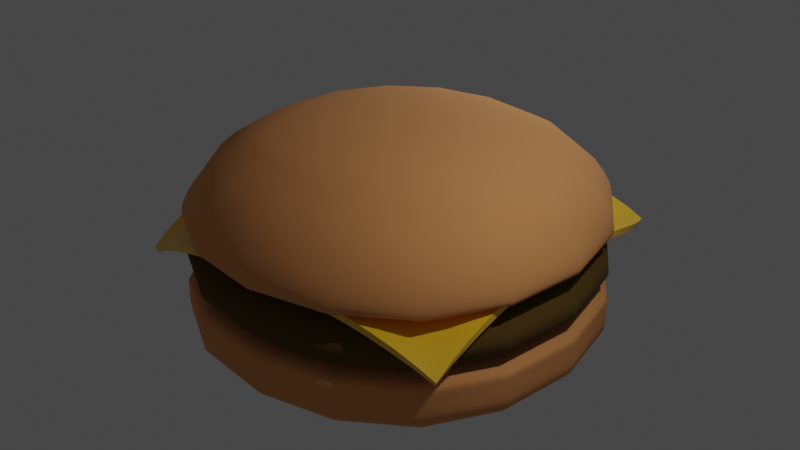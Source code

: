 # Source: hamburger.blend  (saved by Blender 2.90.8; exported with 4.5.12 LTS)
import bpy
from mathutils import Matrix  # noqa: F401  (used for matrix-valued properties, if any)

bpy.ops.wm.read_factory_settings(use_empty=True)
scene = bpy.context.scene
scene.name = 'Scene'

# ---- collections
col_collection = bpy.data.collections.new('Collection'); scene.collection.children.link(col_collection)

# ---- materials (node trees are filled in below, after node groups)
mat_bunmaterial = bpy.data.materials.new('bunmaterial')
mat_bunmaterial.use_transparent_shadow = False
mat_meat = bpy.data.materials.new('meat')
mat_meat.use_transparent_shadow = False
mat_cheese = bpy.data.materials.new('cheese')
mat_cheese.use_transparent_shadow = False

# ---- node groups
ng_auto_smooth = bpy.data.node_groups.new('Auto Smooth', 'GeometryNodeTree')
_s = ng_auto_smooth.interface.new_socket(name='Geometry', in_out='OUTPUT', socket_type='NodeSocketGeometry')
_s = ng_auto_smooth.interface.new_socket(name='Geometry', in_out='INPUT', socket_type='NodeSocketGeometry')
_s = ng_auto_smooth.interface.new_socket(name='Angle', in_out='INPUT', socket_type='NodeSocketFloat')
_s.subtype = 'ANGLE'
_s.min_value = 0.0
_s.max_value = 3.142
ng_auto_smooth.is_modifier = True
_N = ng_auto_smooth.nodes; _L = ng_auto_smooth.links
n0 = _N.new('NodeGroupOutput'); n0.name = 'Group Output'; n0.location = (480, -100)
n1 = _N.new('NodeGroupInput'); n1.name = 'Group Input'; n1.location = (-420, -300)
n2 = _N.new('NodeGroupInput'); n2.name = 'Group Input.001'; n2.location = (-60, -100)
n3 = _N.new('GeometryNodeSetShadeSmooth'); n3.name = 'Set Shade Smooth'; n3.location = (120, -100)
n3.domain = 'EDGE'
n4 = _N.new('GeometryNodeSetShadeSmooth'); n4.name = 'Set Shade Smooth.001'; n4.location = (300, -100)
n5 = _N.new('GeometryNodeInputMeshEdgeAngle'); n5.name = 'Edge Angle'; n5.location = (-420, -220)
n6 = _N.new('GeometryNodeInputEdgeSmooth'); n6.name = 'Is Edge Smooth'; n6.location = (-60, -160)
n7 = _N.new('GeometryNodeInputShadeSmooth'); n7.name = 'Is Face Smooth'; n7.location = (-240, -340)
n8 = _N.new('FunctionNodeBooleanMath'); n8.name = 'Boolean Math'; n8.location = (-60, -220)
n9 = _N.new('FunctionNodeCompare'); n9.name = 'Compare'; n9.location = (-240, -180)
n9.operation = 'LESS_EQUAL'
_L.new(n5.outputs[0], n9.inputs[0])
_L.new(n4.outputs[0], n0.inputs[0])
_L.new(n1.outputs[1], n9.inputs[1])
_L.new(n9.outputs[0], n8.inputs[0])
_L.new(n7.outputs[0], n8.inputs[1])
_L.new(n2.outputs[0], n3.inputs[0])
_L.new(n6.outputs[0], n3.inputs[1])
_L.new(n3.outputs[0], n4.inputs[0])
_L.new(n8.outputs[0], n3.inputs[2])
n0.is_active_output = True

# ---- material node trees
mat_bunmaterial.use_nodes = True; mat_bunmaterial.node_tree.nodes.clear()
_N = mat_bunmaterial.node_tree.nodes; _L = mat_bunmaterial.node_tree.links
n0 = _N.new('ShaderNodeBsdfPrincipled'); n0.name = 'Principled BSDF'; n0.location = (10, 300)
n0.distribution = 'GGX'
n0.subsurface_method = 'BURLEY'
n0.inputs[0].default_value = (0.8, 0.338, 0.1171, 1.0)
n0.inputs[2].default_value = 1.0
n0.inputs[3].default_value = 1.45
n0.inputs[27].default_value = (0.0, 0.0, 0.0, 1.0)
n0.inputs[28].default_value = 1.0
n1 = _N.new('ShaderNodeOutputMaterial'); n1.name = 'Material Output'; n1.location = (300, 300)
_L.new(n0.outputs[0], n1.inputs[0])
n1.is_active_output = True
mat_meat.use_nodes = True; mat_meat.node_tree.nodes.clear()
_N = mat_meat.node_tree.nodes; _L = mat_meat.node_tree.links
n0 = _N.new('ShaderNodeBsdfPrincipled'); n0.name = 'Principled BSDF'; n0.location = (10, 300)
n0.distribution = 'GGX'
n0.subsurface_method = 'BURLEY'
n0.inputs[0].default_value = (0.1107, 0.06028, 0.005826, 1.0)
n0.inputs[2].default_value = 1.0
n0.inputs[3].default_value = 1.45
n0.inputs[27].default_value = (0.0, 0.0, 0.0, 1.0)
n0.inputs[28].default_value = 1.0
n1 = _N.new('ShaderNodeOutputMaterial'); n1.name = 'Material Output'; n1.location = (300, 300)
_L.new(n0.outputs[0], n1.inputs[0])
n1.is_active_output = True
mat_cheese.use_nodes = True; mat_cheese.node_tree.nodes.clear()
_N = mat_cheese.node_tree.nodes; _L = mat_cheese.node_tree.links
n0 = _N.new('ShaderNodeBsdfPrincipled'); n0.name = 'Principled BSDF'; n0.location = (10, 300)
n0.distribution = 'GGX'
n0.subsurface_method = 'BURLEY'
n0.inputs[0].default_value = (1.0, 0.5802, 0.02713, 1.0)
n0.inputs[2].default_value = 0.2092
n0.inputs[3].default_value = 1.45
n0.inputs[27].default_value = (0.0, 0.0, 0.0, 1.0)
n0.inputs[28].default_value = 1.0
n1 = _N.new('ShaderNodeOutputMaterial'); n1.name = 'Material Output'; n1.location = (300, 300)
_L.new(n0.outputs[0], n1.inputs[0])
n1.is_active_output = True

# ---- world
world_world = bpy.data.worlds.new('World'); scene.world = world_world
world_world.use_nodes = True; world_world.node_tree.nodes.clear()
_N = world_world.node_tree.nodes; _L = world_world.node_tree.links
n0 = _N.new('ShaderNodeOutputWorld'); n0.name = 'World Output'; n0.location = (300, 300)
n1 = _N.new('ShaderNodeBackground'); n1.name = 'Background'; n1.location = (10, 300)
n1.inputs[0].default_value = (0.05088, 0.05088, 0.05088, 1.0)
_L.new(n1.outputs[0], n0.inputs[0])
n0.is_active_output = True
world_world.color = (0.05088, 0.05088, 0.05088)
world_world.use_sun_shadow = False
world_world.sun_shadow_jitter_overblur = 0.0

# ---- lights
light_point_001 = bpy.data.lights.new('Point.001', 'POINT')
light_point_001.transmission_factor = 0.0
light_point_001.energy = 800.0
light_point_001.shadow_soft_size = 0.25
light_point_001.shadow_maximum_resolution = 0.006
light_point_001.use_absolute_resolution = True
light_point_002 = bpy.data.lights.new('Point.002', 'POINT')
light_point_002.transmission_factor = 0.0
light_point_002.energy = 900.0
light_point_002.shadow_soft_size = 0.25
light_point_002.shadow_maximum_resolution = 0.006
light_point_002.use_absolute_resolution = True

# ---- meshes
me_cube = bpy.data.meshes.new('Cube')
me_cube.from_pydata([(4.985, 4.985, 1.763), (4.985, 4.985, 0.02851), (4.985, -4.985, 1.763), (4.985, -4.985, 0.02851), (-4.985, 4.985, 1.763), (-4.985, 4.985, 0.02851), (-4.985, -4.985, 1.763), (-4.985, -4.985, 0.02851), (4.985, 4.985, 1.532), (4.985, -4.985, 1.532), (-4.985, -4.985, 1.532), (-4.985, 4.985, 1.532), (4.985, 4.985, 1.086), (4.985, -4.985, 1.086), (-4.985, -4.985, 1.086), (-4.985, 4.985, 1.086)], [], [(12, 1, 3, 13), (13, 3, 7, 14), (14, 7, 5, 15), (15, 5, 1, 12), (2, 6, 4, 0), (7, 3, 1, 5), (4, 11, 8, 0), (6, 10, 11, 4), (2, 9, 10, 6), (0, 8, 9, 2), (11, 15, 12, 8), (10, 14, 15, 11), (9, 13, 14, 10), (8, 12, 13, 9)])
me_cube.polygons.foreach_set('use_smooth', [True] * 14)
_uv = me_cube.uv_layers.new(name='UVMap')
_uv.uv.foreach_set('vector', [0.5116, 0.0, 0.625, 0.0, 0.625, 0.25, 0.5116, 0.25, 0.5116, 0.25, 0.625, 0.25, 0.625, 0.5, 0.5116, 0.5, 0.5116, 0.5, 0.625, 0.5, 0.625, 0.75, 0.5116, 0.75, 0.5116, 0.75, 0.625, 0.75, 0.625, 1.0, 0.5116, 1.0, 0.125, 0.5, 0.375, 0.5, 0.375, 0.75, 0.125, 0.75, 0.625, 0.5, 0.875, 0.5, 0.875, 0.75, 0.625, 0.75, 0.375, 0.75, 0.3987, 0.75, 0.3987, 1.0, 0.375, 1.0, 0.375, 0.5, 0.3987, 0.5, 0.3987, 0.75, 0.375, 0.75, 0.375, 0.25, 0.3987, 0.25, 0.3987, 0.5, 0.375, 0.5, 0.375, 0.0, 0.3987, 0.0, 0.3987, 0.25, 0.375, 0.25, 0.3987, 0.75, 0.5116, 0.75, 0.5116, 1.0, 0.3987, 1.0, 0.3987, 0.5, 0.5116, 0.5, 0.5116, 0.75, 0.3987, 0.75, 0.3987, 0.25, 0.5116, 0.25, 0.5116, 0.5, 0.3987, 0.5, 0.3987, 0.0, 0.5116, 0.0, 0.5116, 0.25, 0.3987, 0.25])
me_cube.materials.append(mat_bunmaterial)
me_cube.use_remesh_fix_poles = True
me_cube.use_remesh_preserve_attributes = False
me_cube.use_mirror_vertex_groups = False
me_cube.update()
me_cube_001 = bpy.data.meshes.new('Cube.001')
me_cube_001.from_pydata([(3.157, 3.157, 1.456), (4.667, 4.667, 0.02851), (3.157, -3.157, 1.456), (4.667, -4.667, 0.02851), (-3.157, 3.157, 1.456), (-4.667, 4.667, 0.02851), (-3.157, -3.157, 1.456), (-4.667, -4.667, 0.02851), (4.985, 4.985, 0.987), (4.985, -4.985, 0.987), (-4.985, -4.985, 0.987), (-4.985, 4.985, 0.987), (4.985, 4.985, 0.5408), (4.985, -4.985, 0.5408), (-4.985, -4.985, 0.5408), (-4.985, 4.985, 0.5408)], [], [(12, 1, 3, 13), (13, 3, 7, 14), (14, 7, 5, 15), (15, 5, 1, 12), (2, 6, 4, 0), (7, 3, 1, 5), (4, 11, 8, 0), (6, 10, 11, 4), (2, 9, 10, 6), (0, 8, 9, 2), (11, 15, 12, 8), (10, 14, 15, 11), (9, 13, 14, 10), (8, 12, 13, 9)])
me_cube_001.polygons.foreach_set('use_smooth', [True] * 14)
_uv = me_cube_001.uv_layers.new(name='UVMap')
_uv.uv.foreach_set('vector', [0.5116, 0.0, 0.625, 0.0, 0.625, 0.25, 0.5116, 0.25, 0.5116, 0.25, 0.625, 0.25, 0.625, 0.5, 0.5116, 0.5, 0.5116, 0.5, 0.625, 0.5, 0.625, 0.75, 0.5116, 0.75, 0.5116, 0.75, 0.625, 0.75, 0.625, 1.0, 0.5116, 1.0, 0.125, 0.5, 0.375, 0.5, 0.375, 0.75, 0.125, 0.75, 0.625, 0.5, 0.875, 0.5, 0.875, 0.75, 0.625, 0.75, 0.375, 0.75, 0.3987, 0.75, 0.3987, 1.0, 0.375, 1.0, 0.375, 0.5, 0.3987, 0.5, 0.3987, 0.75, 0.375, 0.75, 0.375, 0.25, 0.3987, 0.25, 0.3987, 0.5, 0.375, 0.5, 0.375, 0.0, 0.3987, 0.0, 0.3987, 0.25, 0.375, 0.25, 0.3987, 0.75, 0.5116, 0.75, 0.5116, 1.0, 0.3987, 1.0, 0.3987, 0.5, 0.5116, 0.5, 0.5116, 0.75, 0.3987, 0.75, 0.3987, 0.25, 0.5116, 0.25, 0.5116, 0.5, 0.3987, 0.5, 0.3987, 0.0, 0.5116, 0.0, 0.5116, 0.25, 0.3987, 0.25])
me_cube_001.materials.append(mat_meat)
me_cube_001.use_remesh_fix_poles = True
me_cube_001.use_remesh_preserve_attributes = False
me_cube_001.use_mirror_vertex_groups = False
me_cube_001.update()
me_plane = bpy.data.meshes.new('Plane')
me_plane.from_pydata([(-4.016, -3.611, 2.225), (3.865, -3.616, 2.149), (-3.042, 4.378, 2.157), (3.548, 4.465, 2.246), (-3.353, 3.787, 2.401), (-3.591, 3.209, 2.605), (-3.76, 2.643, 2.769), (-3.867, 2.089, 2.896), (-3.937, 1.547, 2.989), (-3.985, 1.019, 3.052), (-4.009, 0.5037, 3.085), (-4.013, -3.576e-07, 3.09), (-4.013, -0.5016, 3.09), (-4.013, -1.003, 3.088), (-4.016, -1.487, 3.055), (-4.023, -1.948, 2.977), (-4.03, -2.39, 2.856), (-4.035, -2.814, 2.689), (-4.032, -3.22, 2.479), (-3.594, -3.706, 2.479), (-3.084, -3.803, 2.689), (-2.534, -3.891, 2.856), (-2.016, -3.955, 2.977), (-1.508, -3.995, 3.055), (-1.003, -4.012, 3.088), (-0.5016, -4.013, 3.09), (3.576e-07, -4.013, 3.09), (0.5016, -4.013, 3.09), (1.003, -4.012, 3.088), (1.502, -3.995, 3.055), (2.001, -3.956, 2.977), (2.518, -3.902, 2.847), (3.011, -3.829, 2.664), (3.464, -3.735, 2.432), (3.911, -3.224, 2.436), (3.951, -2.816, 2.669), (3.983, -2.391, 2.849), (4.003, -1.948, 2.977), (4.01, -1.487, 3.055), (4.013, -1.003, 3.088), (4.013, -0.5016, 3.09), (4.013, 3.576e-07, 3.09), (4.013, 0.5016, 3.09), (4.013, 1.004, 3.088), (4.01, 1.523, 3.055), (4.004, 2.065, 2.977), (3.994, 2.63, 2.856), (3.94, 3.219, 2.691), (3.795, 3.832, 2.487), (3.264, 4.326, 2.492), (2.906, 4.215, 2.696), (2.48, 4.131, 2.858), (1.998, 4.071, 2.978), (1.502, 4.031, 3.055), (1.003, 4.014, 3.088), (0.5016, 4.013, 3.09), (-3.576e-07, 4.013, 3.09), (-0.4979, 4.015, 3.085), (-0.975, 4.029, 3.052), (-1.425, 4.056, 2.989), (-1.833, 4.095, 2.891), (-2.198, 4.147, 2.758), (-2.521, 4.211, 2.592), (-2.802, 4.288, 2.391), (-3.583, -3.25, 2.572), (-3.564, -2.827, 2.733), (-3.542, -2.398, 2.878), (-3.52, -1.954, 2.989), (-3.514, -1.49, 3.06), (-3.511, -1.003, 3.089), (-3.511, -0.5016, 3.09), (-3.511, 3.576e-07, 3.09), (-3.509, 0.5032, 3.086), (-3.486, 1.018, 3.056), (-3.441, 1.544, 2.997), (-3.375, 2.083, 2.909), (-3.274, 2.633, 2.791), (-3.119, 3.192, 2.644), (-2.93, 3.753, 2.484), (-3.078, -3.324, 2.733), (-3.056, -2.873, 2.83), (-3.029, -2.427, 2.935), (-3.016, -1.97, 3.02), (-3.011, -1.496, 3.073), (-3.01, -1.003, 3.09), (-3.01, -0.5016, 3.09), (-3.01, 3.576e-07, 3.09), (-3.009, 0.5022, 3.089), (-2.992, 1.013, 3.066), (-2.955, 1.536, 3.017), (-2.9, 2.068, 2.944), (-2.82, 2.609, 2.849), (-2.707, 3.154, 2.739), (-2.588, 3.693, 2.638), (-2.532, -3.401, 2.878), (-2.522, -2.929, 2.935), (-2.515, -2.462, 3.0), (-2.511, -1.988, 3.055), (-2.508, -1.503, 3.086), (-2.508, -1.003, 3.09), (-2.508, -0.5016, 3.09), (-2.508, 3.576e-07, 3.09), (-2.508, 0.5016, 3.09), (-2.5, 1.008, 3.079), (-2.473, 1.524, 3.044), (-2.432, 2.049, 2.989), (-2.379, 2.579, 2.921), (-2.307, 3.111, 2.847), (-2.236, 3.636, 2.785), (-2.015, -3.459, 2.989), (-2.012, -2.973, 3.02), (-2.009, -2.49, 3.055), (-2.007, -2.002, 3.082), (-2.007, -1.505, 3.09), (-2.007, -1.003, 3.09), (-2.007, -0.5016, 3.09), (-2.007, 3.576e-07, 3.09), (-2.007, 0.5016, 3.09), (-2.005, 1.004, 3.088), (-1.991, 1.514, 3.069), (-1.965, 2.03, 3.034), (-1.931, 2.551, 2.989), (-1.892, 3.072, 2.943), (-1.854, 3.588, 2.906), (-1.507, -3.496, 3.06), (-1.506, -3.001, 3.073), (-1.505, -2.506, 3.086), (-1.505, -2.007, 3.09), (-1.505, -1.505, 3.09), (-1.505, -1.003, 3.09), (-1.505, -0.5016, 3.09), (-1.505, 3.576e-07, 3.09), (-1.505, 0.5016, 3.09), (-1.505, 1.003, 3.09), (-1.502, 1.506, 3.086), (-1.489, 2.015, 3.069), (-1.47, 2.528, 3.044), (-1.45, 3.041, 3.017), (-1.434, 3.551, 2.997), (-1.003, -3.511, 3.089), (-1.003, -3.01, 3.09), (-1.003, -2.508, 3.09), (-1.003, -2.007, 3.09), (-1.003, -1.505, 3.09), (-1.003, -1.003, 3.09), (-1.003, -0.5016, 3.09), (-1.003, 3.576e-07, 3.09), (-1.003, 0.5016, 3.09), (-1.003, 1.003, 3.09), (-1.003, 1.505, 3.09), (-1.002, 2.007, 3.088), (-0.9947, 2.513, 3.079), (-0.9855, 3.02, 3.066), (-0.9779, 3.526, 3.056), (-0.5016, -3.511, 3.09), (-0.5016, -3.01, 3.09), (-0.5016, -2.508, 3.09), (-0.5016, -2.007, 3.09), (-0.5016, -1.505, 3.09), (-0.5016, -1.003, 3.09), (-0.5016, -0.5016, 3.09), (-0.5016, 3.576e-07, 3.09), (-0.5016, 0.5016, 3.09), (-0.5016, 1.003, 3.09), (-0.5016, 1.505, 3.09), (-0.5016, 2.007, 3.09), (-0.5016, 2.508, 3.09), (-0.5007, 3.01, 3.089), (-0.4988, 3.513, 3.086), (3.129e-07, -3.511, 3.09), (2.682e-07, -3.01, 3.09), (2.235e-07, -2.508, 3.09), (1.788e-07, -2.007, 3.09), (1.341e-07, -1.505, 3.09), (8.941e-08, -1.003, 3.09), (4.47e-08, -0.5016, 3.09), (0.0, 3.576e-07, 3.09), (-4.47e-08, 0.5016, 3.09), (-8.941e-08, 1.003, 3.09), (-1.341e-07, 1.505, 3.09), (-1.788e-07, 2.007, 3.09), (-2.235e-07, 2.508, 3.09), (-2.682e-07, 3.01, 3.09), (-3.129e-07, 3.511, 3.09), (0.5016, -3.511, 3.09), (0.5016, -3.01, 3.09), (0.5016, -2.508, 3.09), (0.5016, -2.007, 3.09), (0.5016, -1.505, 3.09), (0.5016, -1.003, 3.09), (0.5016, -0.5016, 3.09), (0.5016, 3.576e-07, 3.09), (0.5016, 0.5016, 3.09), (0.5016, 1.003, 3.09), (0.5016, 1.505, 3.09), (0.5016, 2.007, 3.09), (0.5016, 2.508, 3.09), (0.5016, 3.01, 3.09), (0.5016, 3.511, 3.09), (1.003, -3.511, 3.089), (1.003, -3.01, 3.09), (1.003, -2.508, 3.09), (1.003, -2.007, 3.09), (1.003, -1.505, 3.09), (1.003, -1.003, 3.09), (1.003, -0.5016, 3.09), (1.003, 3.576e-07, 3.09), (1.003, 0.5016, 3.09), (1.003, 1.003, 3.09), (1.003, 1.505, 3.09), (1.003, 2.007, 3.09), (1.003, 2.508, 3.09), (1.003, 3.01, 3.09), (1.003, 3.512, 3.089), (1.502, -3.496, 3.06), (1.504, -3.001, 3.073), (1.505, -2.506, 3.086), (1.505, -2.007, 3.09), (1.505, -1.505, 3.09), (1.505, -1.003, 3.09), (1.505, -0.5016, 3.09), (1.505, 3.576e-07, 3.09), (1.505, 0.5016, 3.09), (1.505, 1.003, 3.09), (1.505, 1.505, 3.09), (1.505, 2.007, 3.09), (1.505, 2.51, 3.086), (1.504, 3.018, 3.073), (1.502, 3.527, 3.06), (2.004, -3.461, 2.988), (2.003, -2.974, 3.019), (2.004, -2.49, 3.055), (2.006, -2.002, 3.082), (2.007, -1.505, 3.09), (2.007, -1.003, 3.09), (2.007, -0.5016, 3.09), (2.007, 3.576e-07, 3.09), (2.007, 0.5016, 3.09), (2.007, 1.003, 3.09), (2.007, 1.505, 3.09), (2.006, 2.011, 3.082), (2.004, 2.526, 3.055), (2.001, 3.046, 3.02), (1.998, 3.564, 2.989), (2.523, -3.414, 2.868), (2.519, -2.937, 2.928), (2.508, -2.464, 2.999), (2.505, -1.988, 3.055), (2.508, -1.503, 3.086), (2.508, -1.003, 3.09), (2.508, -0.5016, 3.09), (2.508, 3.576e-07, 3.09), (2.508, 0.5016, 3.09), (2.508, 1.003, 3.09), (2.508, 1.507, 3.086), (2.505, 2.025, 3.055), (2.501, 2.555, 3.0), (2.495, 3.09, 2.935), (2.49, 3.619, 2.879), (3.018, -3.351, 2.708), (3.017, -2.891, 2.814), (3.013, -2.434, 2.929), (3.006, -1.971, 3.019), (3.008, -1.496, 3.073), (3.01, -1.003, 3.09), (3.01, -0.5016, 3.09), (3.01, 3.576e-07, 3.09), (3.01, 0.5016, 3.09), (3.01, 1.003, 3.09), (3.008, 1.514, 3.073), (3.004, 2.043, 3.02), (2.997, 2.589, 2.935), (2.984, 3.143, 2.831), (2.943, 3.693, 2.736), (3.475, -3.276, 2.531), (3.488, -2.844, 2.71), (3.5, -2.406, 2.87), (3.506, -1.955, 2.988), (3.509, -1.49, 3.06), (3.511, -1.003, 3.089), (3.511, -0.5016, 3.09), (3.511, 3.576e-07, 3.09), (3.511, 0.5016, 3.09), (3.511, 1.004, 3.089), (3.509, 1.52, 3.06), (3.503, 2.059, 2.989), (3.494, 2.618, 2.878), (3.456, 3.195, 2.734), (3.356, 3.779, 2.579)], [], [(288, 48, 3, 49), (4, 78, 63, 2), (78, 93, 62, 63), (93, 108, 61, 62), (108, 123, 60, 61), (123, 138, 59, 60), (138, 153, 58, 59), (153, 168, 57, 58), (168, 183, 56, 57), (183, 198, 55, 56), (198, 213, 54, 55), (213, 228, 53, 54), (228, 243, 52, 53), (243, 258, 51, 52), (258, 273, 50, 51), (273, 288, 49, 50), (0, 19, 64, 18), (18, 64, 65, 17), (17, 65, 66, 16), (16, 66, 67, 15), (15, 67, 68, 14), (14, 68, 69, 13), (13, 69, 70, 12), (12, 70, 71, 11), (11, 71, 72, 10), (10, 72, 73, 9), (9, 73, 74, 8), (8, 74, 75, 7), (7, 75, 76, 6), (6, 76, 77, 5), (5, 77, 78, 4), (19, 20, 79, 64), (64, 79, 80, 65), (65, 80, 81, 66), (66, 81, 82, 67), (67, 82, 83, 68), (68, 83, 84, 69), (69, 84, 85, 70), (70, 85, 86, 71), (71, 86, 87, 72), (72, 87, 88, 73), (73, 88, 89, 74), (74, 89, 90, 75), (75, 90, 91, 76), (76, 91, 92, 77), (77, 92, 93, 78), (20, 21, 94, 79), (79, 94, 95, 80), (80, 95, 96, 81), (81, 96, 97, 82), (82, 97, 98, 83), (83, 98, 99, 84), (84, 99, 100, 85), (85, 100, 101, 86), (86, 101, 102, 87), (87, 102, 103, 88), (88, 103, 104, 89), (89, 104, 105, 90), (90, 105, 106, 91), (91, 106, 107, 92), (92, 107, 108, 93), (21, 22, 109, 94), (94, 109, 110, 95), (95, 110, 111, 96), (96, 111, 112, 97), (97, 112, 113, 98), (98, 113, 114, 99), (99, 114, 115, 100), (100, 115, 116, 101), (101, 116, 117, 102), (102, 117, 118, 103), (103, 118, 119, 104), (104, 119, 120, 105), (105, 120, 121, 106), (106, 121, 122, 107), (107, 122, 123, 108), (22, 23, 124, 109), (109, 124, 125, 110), (110, 125, 126, 111), (111, 126, 127, 112), (112, 127, 128, 113), (113, 128, 129, 114), (114, 129, 130, 115), (115, 130, 131, 116), (116, 131, 132, 117), (117, 132, 133, 118), (118, 133, 134, 119), (119, 134, 135, 120), (120, 135, 136, 121), (121, 136, 137, 122), (122, 137, 138, 123), (23, 24, 139, 124), (124, 139, 140, 125), (125, 140, 141, 126), (126, 141, 142, 127), (127, 142, 143, 128), (128, 143, 144, 129), (129, 144, 145, 130), (130, 145, 146, 131), (131, 146, 147, 132), (132, 147, 148, 133), (133, 148, 149, 134), (134, 149, 150, 135), (135, 150, 151, 136), (136, 151, 152, 137), (137, 152, 153, 138), (24, 25, 154, 139), (139, 154, 155, 140), (140, 155, 156, 141), (141, 156, 157, 142), (142, 157, 158, 143), (143, 158, 159, 144), (144, 159, 160, 145), (145, 160, 161, 146), (146, 161, 162, 147), (147, 162, 163, 148), (148, 163, 164, 149), (149, 164, 165, 150), (150, 165, 166, 151), (151, 166, 167, 152), (152, 167, 168, 153), (25, 26, 169, 154), (154, 169, 170, 155), (155, 170, 171, 156), (156, 171, 172, 157), (157, 172, 173, 158), (158, 173, 174, 159), (159, 174, 175, 160), (160, 175, 176, 161), (161, 176, 177, 162), (162, 177, 178, 163), (163, 178, 179, 164), (164, 179, 180, 165), (165, 180, 181, 166), (166, 181, 182, 167), (167, 182, 183, 168), (26, 27, 184, 169), (169, 184, 185, 170), (170, 185, 186, 171), (171, 186, 187, 172), (172, 187, 188, 173), (173, 188, 189, 174), (174, 189, 190, 175), (175, 190, 191, 176), (176, 191, 192, 177), (177, 192, 193, 178), (178, 193, 194, 179), (179, 194, 195, 180), (180, 195, 196, 181), (181, 196, 197, 182), (182, 197, 198, 183), (27, 28, 199, 184), (184, 199, 200, 185), (185, 200, 201, 186), (186, 201, 202, 187), (187, 202, 203, 188), (188, 203, 204, 189), (189, 204, 205, 190), (190, 205, 206, 191), (191, 206, 207, 192), (192, 207, 208, 193), (193, 208, 209, 194), (194, 209, 210, 195), (195, 210, 211, 196), (196, 211, 212, 197), (197, 212, 213, 198), (28, 29, 214, 199), (199, 214, 215, 200), (200, 215, 216, 201), (201, 216, 217, 202), (202, 217, 218, 203), (203, 218, 219, 204), (204, 219, 220, 205), (205, 220, 221, 206), (206, 221, 222, 207), (207, 222, 223, 208), (208, 223, 224, 209), (209, 224, 225, 210), (210, 225, 226, 211), (211, 226, 227, 212), (212, 227, 228, 213), (29, 30, 229, 214), (214, 229, 230, 215), (215, 230, 231, 216), (216, 231, 232, 217), (217, 232, 233, 218), (218, 233, 234, 219), (219, 234, 235, 220), (220, 235, 236, 221), (221, 236, 237, 222), (222, 237, 238, 223), (223, 238, 239, 224), (224, 239, 240, 225), (225, 240, 241, 226), (226, 241, 242, 227), (227, 242, 243, 228), (30, 31, 244, 229), (229, 244, 245, 230), (230, 245, 246, 231), (231, 246, 247, 232), (232, 247, 248, 233), (233, 248, 249, 234), (234, 249, 250, 235), (235, 250, 251, 236), (236, 251, 252, 237), (237, 252, 253, 238), (238, 253, 254, 239), (239, 254, 255, 240), (240, 255, 256, 241), (241, 256, 257, 242), (242, 257, 258, 243), (31, 32, 259, 244), (244, 259, 260, 245), (245, 260, 261, 246), (246, 261, 262, 247), (247, 262, 263, 248), (248, 263, 264, 249), (249, 264, 265, 250), (250, 265, 266, 251), (251, 266, 267, 252), (252, 267, 268, 253), (253, 268, 269, 254), (254, 269, 270, 255), (255, 270, 271, 256), (256, 271, 272, 257), (257, 272, 273, 258), (32, 33, 274, 259), (259, 274, 275, 260), (260, 275, 276, 261), (261, 276, 277, 262), (262, 277, 278, 263), (263, 278, 279, 264), (264, 279, 280, 265), (265, 280, 281, 266), (266, 281, 282, 267), (267, 282, 283, 268), (268, 283, 284, 269), (269, 284, 285, 270), (270, 285, 286, 271), (271, 286, 287, 272), (272, 287, 288, 273), (33, 1, 34, 274), (274, 34, 35, 275), (275, 35, 36, 276), (276, 36, 37, 277), (277, 37, 38, 278), (278, 38, 39, 279), (279, 39, 40, 280), (280, 40, 41, 281), (281, 41, 42, 282), (282, 42, 43, 283), (283, 43, 44, 284), (284, 44, 45, 285), (285, 45, 46, 286), (286, 46, 47, 287), (287, 47, 48, 288)])
me_plane.polygons.foreach_set('use_smooth', [True] * 256)
_uv = me_plane.uv_layers.new(name='UVMap')
_uv.uv.foreach_set('vector', [0.9375, 0.9375, 1.0, 0.9375, 1.0, 1.0, 0.9375, 1.0, 0.0, 0.9375, 0.0625, 0.9375, 0.0625, 1.0, 0.0, 1.0, 0.0625, 0.9375, 0.125, 0.9375, 0.125, 1.0, 0.0625, 1.0, 0.125, 0.9375, 0.1875, 0.9375, 0.1875, 1.0, 0.125, 1.0, 0.1875, 0.9375, 0.25, 0.9375, 0.25, 1.0, 0.1875, 1.0, 0.25, 0.9375, 0.3125, 0.9375, 0.3125, 1.0, 0.25, 1.0, 0.3125, 0.9375, 0.375, 0.9375, 0.375, 1.0, 0.3125, 1.0, 0.375, 0.9375, 0.4375, 0.9375, 0.4375, 1.0, 0.375, 1.0, 0.4375, 0.9375, 0.5, 0.9375, 0.5, 1.0, 0.4375, 1.0, 0.5, 0.9375, 0.5625, 0.9375, 0.5625, 1.0, 0.5, 1.0, 0.5625, 0.9375, 0.625, 0.9375, 0.625, 1.0, 0.5625, 1.0, 0.625, 0.9375, 0.6875, 0.9375, 0.6875, 1.0, 0.625, 1.0, 0.6875, 0.9375, 0.75, 0.9375, 0.75, 1.0, 0.6875, 1.0, 0.75, 0.9375, 0.8125, 0.9375, 0.8125, 1.0, 0.75, 1.0, 0.8125, 0.9375, 0.875, 0.9375, 0.875, 1.0, 0.8125, 1.0, 0.875, 0.9375, 0.9375, 0.9375, 0.9375, 1.0, 0.875, 1.0, 0.0, 0.0, 0.0625, 0.0, 0.0625, 0.0625, 0.0, 0.0625, 0.0, 0.0625, 0.0625, 0.0625, 0.0625, 0.125, 0.0, 0.125, 0.0, 0.125, 0.0625, 0.125, 0.0625, 0.1875, 0.0, 0.1875, 0.0, 0.1875, 0.0625, 0.1875, 0.0625, 0.25, 0.0, 0.25, 0.0, 0.25, 0.0625, 0.25, 0.0625, 0.3125, 0.0, 0.3125, 0.0, 0.3125, 0.0625, 0.3125, 0.0625, 0.375, 0.0, 0.375, 0.0, 0.375, 0.0625, 0.375, 0.0625, 0.4375, 0.0, 0.4375, 0.0, 0.4375, 0.0625, 0.4375, 0.0625, 0.5, 0.0, 0.5, 0.0, 0.5, 0.0625, 0.5, 0.0625, 0.5625, 0.0, 0.5625, 0.0, 0.5625, 0.0625, 0.5625, 0.0625, 0.625, 0.0, 0.625, 0.0, 0.625, 0.0625, 0.625, 0.0625, 0.6875, 0.0, 0.6875, 0.0, 0.6875, 0.0625, 0.6875, 0.0625, 0.75, 0.0, 0.75, 0.0, 0.75, 0.0625, 0.75, 0.0625, 0.8125, 0.0, 0.8125, 0.0, 0.8125, 0.0625, 0.8125, 0.0625, 0.875, 0.0, 0.875, 0.0, 0.875, 0.0625, 0.875, 0.0625, 0.9375, 0.0, 0.9375, 0.0625, 0.0, 0.125, 0.0, 0.125, 0.0625, 0.0625, 0.0625, 0.0625, 0.0625, 0.125, 0.0625, 0.125, 0.125, 0.0625, 0.125, 0.0625, 0.125, 0.125, 0.125, 0.125, 0.1875, 0.0625, 0.1875, 0.0625, 0.1875, 0.125, 0.1875, 0.125, 0.25, 0.0625, 0.25, 0.0625, 0.25, 0.125, 0.25, 0.125, 0.3125, 0.0625, 0.3125, 0.0625, 0.3125, 0.125, 0.3125, 0.125, 0.375, 0.0625, 0.375, 0.0625, 0.375, 0.125, 0.375, 0.125, 0.4375, 0.0625, 0.4375, 0.0625, 0.4375, 0.125, 0.4375, 0.125, 0.5, 0.0625, 0.5, 0.0625, 0.5, 0.125, 0.5, 0.125, 0.5625, 0.0625, 0.5625, 0.0625, 0.5625, 0.125, 0.5625, 0.125, 0.625, 0.0625, 0.625, 0.0625, 0.625, 0.125, 0.625, 0.125, 0.6875, 0.0625, 0.6875, 0.0625, 0.6875, 0.125, 0.6875, 0.125, 0.75, 0.0625, 0.75, 0.0625, 0.75, 0.125, 0.75, 0.125, 0.8125, 0.0625, 0.8125, 0.0625, 0.8125, 0.125, 0.8125, 0.125, 0.875, 0.0625, 0.875, 0.0625, 0.875, 0.125, 0.875, 0.125, 0.9375, 0.0625, 0.9375, 0.125, 0.0, 0.1875, 0.0, 0.1875, 0.0625, 0.125, 0.0625, 0.125, 0.0625, 0.1875, 0.0625, 0.1875, 0.125, 0.125, 0.125, 0.125, 0.125, 0.1875, 0.125, 0.1875, 0.1875, 0.125, 0.1875, 0.125, 0.1875, 0.1875, 0.1875, 0.1875, 0.25, 0.125, 0.25, 0.125, 0.25, 0.1875, 0.25, 0.1875, 0.3125, 0.125, 0.3125, 0.125, 0.3125, 0.1875, 0.3125, 0.1875, 0.375, 0.125, 0.375, 0.125, 0.375, 0.1875, 0.375, 0.1875, 0.4375, 0.125, 0.4375, 0.125, 0.4375, 0.1875, 0.4375, 0.1875, 0.5, 0.125, 0.5, 0.125, 0.5, 0.1875, 0.5, 0.1875, 0.5625, 0.125, 0.5625, 0.125, 0.5625, 0.1875, 0.5625, 0.1875, 0.625, 0.125, 0.625, 0.125, 0.625, 0.1875, 0.625, 0.1875, 0.6875, 0.125, 0.6875, 0.125, 0.6875, 0.1875, 0.6875, 0.1875, 0.75, 0.125, 0.75, 0.125, 0.75, 0.1875, 0.75, 0.1875, 0.8125, 0.125, 0.8125, 0.125, 0.8125, 0.1875, 0.8125, 0.1875, 0.875, 0.125, 0.875, 0.125, 0.875, 0.1875, 0.875, 0.1875, 0.9375, 0.125, 0.9375, 0.1875, 0.0, 0.25, 0.0, 0.25, 0.0625, 0.1875, 0.0625, 0.1875, 0.0625, 0.25, 0.0625, 0.25, 0.125, 0.1875, 0.125, 0.1875, 0.125, 0.25, 0.125, 0.25, 0.1875, 0.1875, 0.1875, 0.1875, 0.1875, 0.25, 0.1875, 0.25, 0.25, 0.1875, 0.25, 0.1875, 0.25, 0.25, 0.25, 0.25, 0.3125, 0.1875, 0.3125, 0.1875, 0.3125, 0.25, 0.3125, 0.25, 0.375, 0.1875, 0.375, 0.1875, 0.375, 0.25, 0.375, 0.25, 0.4375, 0.1875, 0.4375, 0.1875, 0.4375, 0.25, 0.4375, 0.25, 0.5, 0.1875, 0.5, 0.1875, 0.5, 0.25, 0.5, 0.25, 0.5625, 0.1875, 0.5625, 0.1875, 0.5625, 0.25, 0.5625, 0.25, 0.625, 0.1875, 0.625, 0.1875, 0.625, 0.25, 0.625, 0.25, 0.6875, 0.1875, 0.6875, 0.1875, 0.6875, 0.25, 0.6875, 0.25, 0.75, 0.1875, 0.75, 0.1875, 0.75, 0.25, 0.75, 0.25, 0.8125, 0.1875, 0.8125, 0.1875, 0.8125, 0.25, 0.8125, 0.25, 0.875, 0.1875, 0.875, 0.1875, 0.875, 0.25, 0.875, 0.25, 0.9375, 0.1875, 0.9375, 0.25, 0.0, 0.3125, 0.0, 0.3125, 0.0625, 0.25, 0.0625, 0.25, 0.0625, 0.3125, 0.0625, 0.3125, 0.125, 0.25, 0.125, 0.25, 0.125, 0.3125, 0.125, 0.3125, 0.1875, 0.25, 0.1875, 0.25, 0.1875, 0.3125, 0.1875, 0.3125, 0.25, 0.25, 0.25, 0.25, 0.25, 0.3125, 0.25, 0.3125, 0.3125, 0.25, 0.3125, 0.25, 0.3125, 0.3125, 0.3125, 0.3125, 0.375, 0.25, 0.375, 0.25, 0.375, 0.3125, 0.375, 0.3125, 0.4375, 0.25, 0.4375, 0.25, 0.4375, 0.3125, 0.4375, 0.3125, 0.5, 0.25, 0.5, 0.25, 0.5, 0.3125, 0.5, 0.3125, 0.5625, 0.25, 0.5625, 0.25, 0.5625, 0.3125, 0.5625, 0.3125, 0.625, 0.25, 0.625, 0.25, 0.625, 0.3125, 0.625, 0.3125, 0.6875, 0.25, 0.6875, 0.25, 0.6875, 0.3125, 0.6875, 0.3125, 0.75, 0.25, 0.75, 0.25, 0.75, 0.3125, 0.75, 0.3125, 0.8125, 0.25, 0.8125, 0.25, 0.8125, 0.3125, 0.8125, 0.3125, 0.875, 0.25, 0.875, 0.25, 0.875, 0.3125, 0.875, 0.3125, 0.9375, 0.25, 0.9375, 0.3125, 0.0, 0.375, 0.0, 0.375, 0.0625, 0.3125, 0.0625, 0.3125, 0.0625, 0.375, 0.0625, 0.375, 0.125, 0.3125, 0.125, 0.3125, 0.125, 0.375, 0.125, 0.375, 0.1875, 0.3125, 0.1875, 0.3125, 0.1875, 0.375, 0.1875, 0.375, 0.25, 0.3125, 0.25, 0.3125, 0.25, 0.375, 0.25, 0.375, 0.3125, 0.3125, 0.3125, 0.3125, 0.3125, 0.375, 0.3125, 0.375, 0.375, 0.3125, 0.375, 0.3125, 0.375, 0.375, 0.375, 0.375, 0.4375, 0.3125, 0.4375, 0.3125, 0.4375, 0.375, 0.4375, 0.375, 0.5, 0.3125, 0.5, 0.3125, 0.5, 0.375, 0.5, 0.375, 0.5625, 0.3125, 0.5625, 0.3125, 0.5625, 0.375, 0.5625, 0.375, 0.625, 0.3125, 0.625, 0.3125, 0.625, 0.375, 0.625, 0.375, 0.6875, 0.3125, 0.6875, 0.3125, 0.6875, 0.375, 0.6875, 0.375, 0.75, 0.3125, 0.75, 0.3125, 0.75, 0.375, 0.75, 0.375, 0.8125, 0.3125, 0.8125, 0.3125, 0.8125, 0.375, 0.8125, 0.375, 0.875, 0.3125, 0.875, 0.3125, 0.875, 0.375, 0.875, 0.375, 0.9375, 0.3125, 0.9375, 0.375, 0.0, 0.4375, 0.0, 0.4375, 0.0625, 0.375, 0.0625, 0.375, 0.0625, 0.4375, 0.0625, 0.4375, 0.125, 0.375, 0.125, 0.375, 0.125, 0.4375, 0.125, 0.4375, 0.1875, 0.375, 0.1875, 0.375, 0.1875, 0.4375, 0.1875, 0.4375, 0.25, 0.375, 0.25, 0.375, 0.25, 0.4375, 0.25, 0.4375, 0.3125, 0.375, 0.3125, 0.375, 0.3125, 0.4375, 0.3125, 0.4375, 0.375, 0.375, 0.375, 0.375, 0.375, 0.4375, 0.375, 0.4375, 0.4375, 0.375, 0.4375, 0.375, 0.4375, 0.4375, 0.4375, 0.4375, 0.5, 0.375, 0.5, 0.375, 0.5, 0.4375, 0.5, 0.4375, 0.5625, 0.375, 0.5625, 0.375, 0.5625, 0.4375, 0.5625, 0.4375, 0.625, 0.375, 0.625, 0.375, 0.625, 0.4375, 0.625, 0.4375, 0.6875, 0.375, 0.6875, 0.375, 0.6875, 0.4375, 0.6875, 0.4375, 0.75, 0.375, 0.75, 0.375, 0.75, 0.4375, 0.75, 0.4375, 0.8125, 0.375, 0.8125, 0.375, 0.8125, 0.4375, 0.8125, 0.4375, 0.875, 0.375, 0.875, 0.375, 0.875, 0.4375, 0.875, 0.4375, 0.9375, 0.375, 0.9375, 0.4375, 0.0, 0.5, 0.0, 0.5, 0.0625, 0.4375, 0.0625, 0.4375, 0.0625, 0.5, 0.0625, 0.5, 0.125, 0.4375, 0.125, 0.4375, 0.125, 0.5, 0.125, 0.5, 0.1875, 0.4375, 0.1875, 0.4375, 0.1875, 0.5, 0.1875, 0.5, 0.25, 0.4375, 0.25, 0.4375, 0.25, 0.5, 0.25, 0.5, 0.3125, 0.4375, 0.3125, 0.4375, 0.3125, 0.5, 0.3125, 0.5, 0.375, 0.4375, 0.375, 0.4375, 0.375, 0.5, 0.375, 0.5, 0.4375, 0.4375, 0.4375, 0.4375, 0.4375, 0.5, 0.4375, 0.5, 0.5, 0.4375, 0.5, 0.4375, 0.5, 0.5, 0.5, 0.5, 0.5625, 0.4375, 0.5625, 0.4375, 0.5625, 0.5, 0.5625, 0.5, 0.625, 0.4375, 0.625, 0.4375, 0.625, 0.5, 0.625, 0.5, 0.6875, 0.4375, 0.6875, 0.4375, 0.6875, 0.5, 0.6875, 0.5, 0.75, 0.4375, 0.75, 0.4375, 0.75, 0.5, 0.75, 0.5, 0.8125, 0.4375, 0.8125, 0.4375, 0.8125, 0.5, 0.8125, 0.5, 0.875, 0.4375, 0.875, 0.4375, 0.875, 0.5, 0.875, 0.5, 0.9375, 0.4375, 0.9375, 0.5, 0.0, 0.5625, 0.0, 0.5625, 0.0625, 0.5, 0.0625, 0.5, 0.0625, 0.5625, 0.0625, 0.5625, 0.125, 0.5, 0.125, 0.5, 0.125, 0.5625, 0.125, 0.5625, 0.1875, 0.5, 0.1875, 0.5, 0.1875, 0.5625, 0.1875, 0.5625, 0.25, 0.5, 0.25, 0.5, 0.25, 0.5625, 0.25, 0.5625, 0.3125, 0.5, 0.3125, 0.5, 0.3125, 0.5625, 0.3125, 0.5625, 0.375, 0.5, 0.375, 0.5, 0.375, 0.5625, 0.375, 0.5625, 0.4375, 0.5, 0.4375, 0.5, 0.4375, 0.5625, 0.4375, 0.5625, 0.5, 0.5, 0.5, 0.5, 0.5, 0.5625, 0.5, 0.5625, 0.5625, 0.5, 0.5625, 0.5, 0.5625, 0.5625, 0.5625, 0.5625, 0.625, 0.5, 0.625, 0.5, 0.625, 0.5625, 0.625, 0.5625, 0.6875, 0.5, 0.6875, 0.5, 0.6875, 0.5625, 0.6875, 0.5625, 0.75, 0.5, 0.75, 0.5, 0.75, 0.5625, 0.75, 0.5625, 0.8125, 0.5, 0.8125, 0.5, 0.8125, 0.5625, 0.8125, 0.5625, 0.875, 0.5, 0.875, 0.5, 0.875, 0.5625, 0.875, 0.5625, 0.9375, 0.5, 0.9375, 0.5625, 0.0, 0.625, 0.0, 0.625, 0.0625, 0.5625, 0.0625, 0.5625, 0.0625, 0.625, 0.0625, 0.625, 0.125, 0.5625, 0.125, 0.5625, 0.125, 0.625, 0.125, 0.625, 0.1875, 0.5625, 0.1875, 0.5625, 0.1875, 0.625, 0.1875, 0.625, 0.25, 0.5625, 0.25, 0.5625, 0.25, 0.625, 0.25, 0.625, 0.3125, 0.5625, 0.3125, 0.5625, 0.3125, 0.625, 0.3125, 0.625, 0.375, 0.5625, 0.375, 0.5625, 0.375, 0.625, 0.375, 0.625, 0.4375, 0.5625, 0.4375, 0.5625, 0.4375, 0.625, 0.4375, 0.625, 0.5, 0.5625, 0.5, 0.5625, 0.5, 0.625, 0.5, 0.625, 0.5625, 0.5625, 0.5625, 0.5625, 0.5625, 0.625, 0.5625, 0.625, 0.625, 0.5625, 0.625, 0.5625, 0.625, 0.625, 0.625, 0.625, 0.6875, 0.5625, 0.6875, 0.5625, 0.6875, 0.625, 0.6875, 0.625, 0.75, 0.5625, 0.75, 0.5625, 0.75, 0.625, 0.75, 0.625, 0.8125, 0.5625, 0.8125, 0.5625, 0.8125, 0.625, 0.8125, 0.625, 0.875, 0.5625, 0.875, 0.5625, 0.875, 0.625, 0.875, 0.625, 0.9375, 0.5625, 0.9375, 0.625, 0.0, 0.6875, 0.0, 0.6875, 0.0625, 0.625, 0.0625, 0.625, 0.0625, 0.6875, 0.0625, 0.6875, 0.125, 0.625, 0.125, 0.625, 0.125, 0.6875, 0.125, 0.6875, 0.1875, 0.625, 0.1875, 0.625, 0.1875, 0.6875, 0.1875, 0.6875, 0.25, 0.625, 0.25, 0.625, 0.25, 0.6875, 0.25, 0.6875, 0.3125, 0.625, 0.3125, 0.625, 0.3125, 0.6875, 0.3125, 0.6875, 0.375, 0.625, 0.375, 0.625, 0.375, 0.6875, 0.375, 0.6875, 0.4375, 0.625, 0.4375, 0.625, 0.4375, 0.6875, 0.4375, 0.6875, 0.5, 0.625, 0.5, 0.625, 0.5, 0.6875, 0.5, 0.6875, 0.5625, 0.625, 0.5625, 0.625, 0.5625, 0.6875, 0.5625, 0.6875, 0.625, 0.625, 0.625, 0.625, 0.625, 0.6875, 0.625, 0.6875, 0.6875, 0.625, 0.6875, 0.625, 0.6875, 0.6875, 0.6875, 0.6875, 0.75, 0.625, 0.75, 0.625, 0.75, 0.6875, 0.75, 0.6875, 0.8125, 0.625, 0.8125, 0.625, 0.8125, 0.6875, 0.8125, 0.6875, 0.875, 0.625, 0.875, 0.625, 0.875, 0.6875, 0.875, 0.6875, 0.9375, 0.625, 0.9375, 0.6875, 0.0, 0.75, 0.0, 0.75, 0.0625, 0.6875, 0.0625, 0.6875, 0.0625, 0.75, 0.0625, 0.75, 0.125, 0.6875, 0.125, 0.6875, 0.125, 0.75, 0.125, 0.75, 0.1875, 0.6875, 0.1875, 0.6875, 0.1875, 0.75, 0.1875, 0.75, 0.25, 0.6875, 0.25, 0.6875, 0.25, 0.75, 0.25, 0.75, 0.3125, 0.6875, 0.3125, 0.6875, 0.3125, 0.75, 0.3125, 0.75, 0.375, 0.6875, 0.375, 0.6875, 0.375, 0.75, 0.375, 0.75, 0.4375, 0.6875, 0.4375, 0.6875, 0.4375, 0.75, 0.4375, 0.75, 0.5, 0.6875, 0.5, 0.6875, 0.5, 0.75, 0.5, 0.75, 0.5625, 0.6875, 0.5625, 0.6875, 0.5625, 0.75, 0.5625, 0.75, 0.625, 0.6875, 0.625, 0.6875, 0.625, 0.75, 0.625, 0.75, 0.6875, 0.6875, 0.6875, 0.6875, 0.6875, 0.75, 0.6875, 0.75, 0.75, 0.6875, 0.75, 0.6875, 0.75, 0.75, 0.75, 0.75, 0.8125, 0.6875, 0.8125, 0.6875, 0.8125, 0.75, 0.8125, 0.75, 0.875, 0.6875, 0.875, 0.6875, 0.875, 0.75, 0.875, 0.75, 0.9375, 0.6875, 0.9375, 0.75, 0.0, 0.8125, 0.0, 0.8125, 0.0625, 0.75, 0.0625, 0.75, 0.0625, 0.8125, 0.0625, 0.8125, 0.125, 0.75, 0.125, 0.75, 0.125, 0.8125, 0.125, 0.8125, 0.1875, 0.75, 0.1875, 0.75, 0.1875, 0.8125, 0.1875, 0.8125, 0.25, 0.75, 0.25, 0.75, 0.25, 0.8125, 0.25, 0.8125, 0.3125, 0.75, 0.3125, 0.75, 0.3125, 0.8125, 0.3125, 0.8125, 0.375, 0.75, 0.375, 0.75, 0.375, 0.8125, 0.375, 0.8125, 0.4375, 0.75, 0.4375, 0.75, 0.4375, 0.8125, 0.4375, 0.8125, 0.5, 0.75, 0.5, 0.75, 0.5, 0.8125, 0.5, 0.8125, 0.5625, 0.75, 0.5625, 0.75, 0.5625, 0.8125, 0.5625, 0.8125, 0.625, 0.75, 0.625, 0.75, 0.625, 0.8125, 0.625, 0.8125, 0.6875, 0.75, 0.6875, 0.75, 0.6875, 0.8125, 0.6875, 0.8125, 0.75, 0.75, 0.75, 0.75, 0.75, 0.8125, 0.75, 0.8125, 0.8125, 0.75, 0.8125, 0.75, 0.8125, 0.8125, 0.8125, 0.8125, 0.875, 0.75, 0.875, 0.75, 0.875, 0.8125, 0.875, 0.8125, 0.9375, 0.75, 0.9375, 0.8125, 0.0, 0.875, 0.0, 0.875, 0.0625, 0.8125, 0.0625, 0.8125, 0.0625, 0.875, 0.0625, 0.875, 0.125, 0.8125, 0.125, 0.8125, 0.125, 0.875, 0.125, 0.875, 0.1875, 0.8125, 0.1875, 0.8125, 0.1875, 0.875, 0.1875, 0.875, 0.25, 0.8125, 0.25, 0.8125, 0.25, 0.875, 0.25, 0.875, 0.3125, 0.8125, 0.3125, 0.8125, 0.3125, 0.875, 0.3125, 0.875, 0.375, 0.8125, 0.375, 0.8125, 0.375, 0.875, 0.375, 0.875, 0.4375, 0.8125, 0.4375, 0.8125, 0.4375, 0.875, 0.4375, 0.875, 0.5, 0.8125, 0.5, 0.8125, 0.5, 0.875, 0.5, 0.875, 0.5625, 0.8125, 0.5625, 0.8125, 0.5625, 0.875, 0.5625, 0.875, 0.625, 0.8125, 0.625, 0.8125, 0.625, 0.875, 0.625, 0.875, 0.6875, 0.8125, 0.6875, 0.8125, 0.6875, 0.875, 0.6875, 0.875, 0.75, 0.8125, 0.75, 0.8125, 0.75, 0.875, 0.75, 0.875, 0.8125, 0.8125, 0.8125, 0.8125, 0.8125, 0.875, 0.8125, 0.875, 0.875, 0.8125, 0.875, 0.8125, 0.875, 0.875, 0.875, 0.875, 0.9375, 0.8125, 0.9375, 0.875, 0.0, 0.9375, 0.0, 0.9375, 0.0625, 0.875, 0.0625, 0.875, 0.0625, 0.9375, 0.0625, 0.9375, 0.125, 0.875, 0.125, 0.875, 0.125, 0.9375, 0.125, 0.9375, 0.1875, 0.875, 0.1875, 0.875, 0.1875, 0.9375, 0.1875, 0.9375, 0.25, 0.875, 0.25, 0.875, 0.25, 0.9375, 0.25, 0.9375, 0.3125, 0.875, 0.3125, 0.875, 0.3125, 0.9375, 0.3125, 0.9375, 0.375, 0.875, 0.375, 0.875, 0.375, 0.9375, 0.375, 0.9375, 0.4375, 0.875, 0.4375, 0.875, 0.4375, 0.9375, 0.4375, 0.9375, 0.5, 0.875, 0.5, 0.875, 0.5, 0.9375, 0.5, 0.9375, 0.5625, 0.875, 0.5625, 0.875, 0.5625, 0.9375, 0.5625, 0.9375, 0.625, 0.875, 0.625, 0.875, 0.625, 0.9375, 0.625, 0.9375, 0.6875, 0.875, 0.6875, 0.875, 0.6875, 0.9375, 0.6875, 0.9375, 0.75, 0.875, 0.75, 0.875, 0.75, 0.9375, 0.75, 0.9375, 0.8125, 0.875, 0.8125, 0.875, 0.8125, 0.9375, 0.8125, 0.9375, 0.875, 0.875, 0.875, 0.875, 0.875, 0.9375, 0.875, 0.9375, 0.9375, 0.875, 0.9375, 0.9375, 0.0, 1.0, 0.0, 1.0, 0.0625, 0.9375, 0.0625, 0.9375, 0.0625, 1.0, 0.0625, 1.0, 0.125, 0.9375, 0.125, 0.9375, 0.125, 1.0, 0.125, 1.0, 0.1875, 0.9375, 0.1875, 0.9375, 0.1875, 1.0, 0.1875, 1.0, 0.25, 0.9375, 0.25, 0.9375, 0.25, 1.0, 0.25, 1.0, 0.3125, 0.9375, 0.3125, 0.9375, 0.3125, 1.0, 0.3125, 1.0, 0.375, 0.9375, 0.375, 0.9375, 0.375, 1.0, 0.375, 1.0, 0.4375, 0.9375, 0.4375, 0.9375, 0.4375, 1.0, 0.4375, 1.0, 0.5, 0.9375, 0.5, 0.9375, 0.5, 1.0, 0.5, 1.0, 0.5625, 0.9375, 0.5625, 0.9375, 0.5625, 1.0, 0.5625, 1.0, 0.625, 0.9375, 0.625, 0.9375, 0.625, 1.0, 0.625, 1.0, 0.6875, 0.9375, 0.6875, 0.9375, 0.6875, 1.0, 0.6875, 1.0, 0.75, 0.9375, 0.75, 0.9375, 0.75, 1.0, 0.75, 1.0, 0.8125, 0.9375, 0.8125, 0.9375, 0.8125, 1.0, 0.8125, 1.0, 0.875, 0.9375, 0.875, 0.9375, 0.875, 1.0, 0.875, 1.0, 0.9375, 0.9375, 0.9375])
me_plane.materials.append(mat_cheese)
me_plane.use_remesh_fix_poles = True
me_plane.use_remesh_preserve_attributes = False
me_plane.use_mirror_vertex_groups = False
me_plane.update()
me_cube_002 = bpy.data.meshes.new('Cube.002')
me_cube_002.from_pydata([(4.985, 4.985, 1.763), (3.513, 3.513, -0.6403), (4.985, -4.985, 1.763), (3.513, -3.513, -0.6403), (-4.985, 4.985, 1.763), (-3.513, 3.513, -0.6403), (-4.985, -4.985, 1.763), (-3.513, -3.513, -0.6403), (4.985, 4.985, 1.532), (4.985, -4.985, 1.532), (-4.985, -4.985, 1.532), (-4.985, 4.985, 1.532), (4.985, 4.985, 1.086), (4.985, -4.985, 1.086), (-4.985, -4.985, 1.086), (-4.985, 4.985, 1.086)], [], [(12, 1, 3, 13), (13, 3, 7, 14), (14, 7, 5, 15), (15, 5, 1, 12), (2, 6, 4, 0), (7, 3, 1, 5), (4, 11, 8, 0), (6, 10, 11, 4), (2, 9, 10, 6), (0, 8, 9, 2), (11, 15, 12, 8), (10, 14, 15, 11), (9, 13, 14, 10), (8, 12, 13, 9)])
me_cube_002.polygons.foreach_set('use_smooth', [True] * 14)
_uv = me_cube_002.uv_layers.new(name='UVMap')
_uv.uv.foreach_set('vector', [0.5116, 0.0, 0.625, 0.0, 0.625, 0.25, 0.5116, 0.25, 0.5116, 0.25, 0.625, 0.25, 0.625, 0.5, 0.5116, 0.5, 0.5116, 0.5, 0.625, 0.5, 0.625, 0.75, 0.5116, 0.75, 0.5116, 0.75, 0.625, 0.75, 0.625, 1.0, 0.5116, 1.0, 0.125, 0.5, 0.375, 0.5, 0.375, 0.75, 0.125, 0.75, 0.625, 0.5, 0.875, 0.5, 0.875, 0.75, 0.625, 0.75, 0.375, 0.75, 0.3987, 0.75, 0.3987, 1.0, 0.375, 1.0, 0.375, 0.5, 0.3987, 0.5, 0.3987, 0.75, 0.375, 0.75, 0.375, 0.25, 0.3987, 0.25, 0.3987, 0.5, 0.375, 0.5, 0.375, 0.0, 0.3987, 0.0, 0.3987, 0.25, 0.375, 0.25, 0.3987, 0.75, 0.5116, 0.75, 0.5116, 1.0, 0.3987, 1.0, 0.3987, 0.5, 0.5116, 0.5, 0.5116, 0.75, 0.3987, 0.75, 0.3987, 0.25, 0.5116, 0.25, 0.5116, 0.5, 0.3987, 0.5, 0.3987, 0.0, 0.5116, 0.0, 0.5116, 0.25, 0.3987, 0.25])
me_cube_002.materials.append(mat_bunmaterial)
me_cube_002.use_remesh_fix_poles = True
me_cube_002.use_remesh_preserve_attributes = False
me_cube_002.use_mirror_vertex_groups = False
me_cube_002.update()

# ---- objects
ob_point = bpy.data.objects.new('Point', light_point_001)
ob_cube = bpy.data.objects.new('Cube', me_cube)
ob_cube_001 = bpy.data.objects.new('Cube.001', me_cube_001)
ob_plane = bpy.data.objects.new('Plane', me_plane)
ob_cube_002 = bpy.data.objects.new('Cube.002', me_cube_002)
ob_point_001 = bpy.data.objects.new('Point.001', light_point_002)

# ---- transforms, parenting, visibility, modifiers, constraints
ob_point.location = (-0.1056, 9.067, 9.122)
ob_point.lineart.crease_threshold = 0.0
ob_cube.location = (0.0, 0.0, 0.0)
ob_cube.lineart.crease_threshold = 0.0
_m = ob_cube.modifiers.new('Subdivision', 'SUBSURF')
_m.uv_smooth = 'PRESERVE_CORNERS'
_m.levels = 4
ob_cube_001.location = (0.0, 0.0, 1.569)
ob_cube_001.lineart.crease_threshold = 0.0
_m = ob_cube_001.modifiers.new('Subdivision', 'SUBSURF')
_m.uv_smooth = 'PRESERVE_CORNERS'
_m.levels = 4
ob_plane.location = (0.0, 0.0, 0.0)
ob_plane.lineart.crease_threshold = 0.0
_m = ob_plane.modifiers.new('Solidify', 'SOLIDIFY')
_m.thickness = 0.157
_m = ob_plane.modifiers.new('Auto Smooth', 'NODES')
_m.node_group = ng_auto_smooth
_gi = [s.identifier for s in ng_auto_smooth.interface.items_tree if s.item_type == 'SOCKET' and s.in_out == 'INPUT']
_m[_gi[1]] = 0.5236  # Angle
ob_cube_002.location = (0.0, 0.0, 4.665)
ob_cube_002.rotation_euler = (3.142, -0.0, 0.0)
ob_cube_002.lineart.crease_threshold = 0.0
_m = ob_cube_002.modifiers.new('Subdivision', 'SUBSURF')
_m.uv_smooth = 'PRESERVE_CORNERS'
_m.levels = 4
ob_point_001.location = (8.258, -1.414, 11.06)
ob_point_001.lineart.crease_threshold = 0.0

# ---- collection membership
col_collection.objects.link(ob_point)
col_collection.objects.link(ob_cube)
col_collection.objects.link(ob_cube_001)
col_collection.objects.link(ob_plane)
col_collection.objects.link(ob_cube_002)
col_collection.objects.link(ob_point_001)

# ---- scene / render settings (as saved in the file)
scene.frame_start = 1; scene.frame_end = 250; scene.frame_set(1)
scene.render.engine = 'BLENDER_EEVEE_NEXT'
scene.cycles.use_denoising = False
scene.cycles.samples = 128
scene.cycles.sampling_pattern = 'TABULATED_SOBOL'
scene.cycles.use_adaptive_sampling = False
scene.cycles.use_light_tree = False
scene.view_settings.view_transform = 'Filmic'
bpy.context.view_layer.update()

# ---- added for rendering (the .blend has no active camera): camera
cam_auto = bpy.data.cameras.new('AutoCamera')
cam_auto.lens = 50.0
cam_auto.sensor_width = 36.0
cam_auto.clip_end = 1000.0
ob_auto_camera = bpy.data.objects.new('AutoCamera', cam_auto)
scene.collection.objects.link(ob_auto_camera)
ob_auto_camera.location = (13.9296, -16.7155, 13.8103)
ob_auto_camera.rotation_euler = (1.09748, -7.21219e-08, 0.694738)
scene.camera = ob_auto_camera
bpy.context.view_layer.update()
